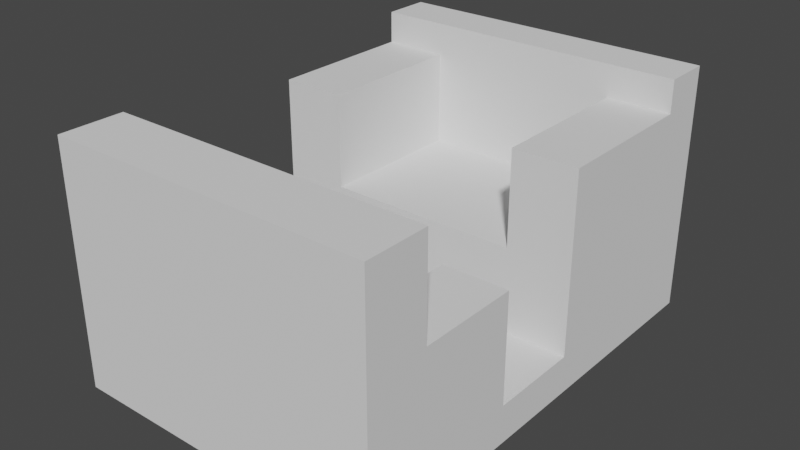 # Source: lowPolyCockpit.blend  (saved by Blender 2.81.16; exported with 4.5.12 LTS)
import bpy
from mathutils import Matrix  # noqa: F401  (used for matrix-valued properties, if any)

bpy.ops.wm.read_factory_settings(use_empty=True)
scene = bpy.context.scene
scene.name = 'Scene'

# ---- collections
col_collection = bpy.data.collections.new('Collection'); scene.collection.children.link(col_collection)

# ---- world
world_world = bpy.data.worlds.new('World'); scene.world = world_world
world_world.use_nodes = True; world_world.node_tree.nodes.clear()
_N = world_world.node_tree.nodes; _L = world_world.node_tree.links
n0 = _N.new('ShaderNodeOutputWorld'); n0.name = 'World Output'; n0.location = (300, 300)
n1 = _N.new('ShaderNodeBackground'); n1.name = 'Background'; n1.location = (10, 300)
n1.inputs[0].default_value = (0.05088, 0.05088, 0.05088, 1.0)
_L.new(n1.outputs[0], n0.inputs[0])
n0.is_active_output = True
world_world.color = (0.05088, 0.05088, 0.05088)
world_world.use_sun_shadow = False
world_world.sun_shadow_jitter_overblur = 0.0

# ---- meshes
me_cube_001 = bpy.data.meshes.new('Cube.001')
me_cube_001.from_pydata([(-1.0, -1.0, -1.0), (-1.0, -1.0, 1.0), (-1.0, 1.0, -1.0), (-1.0, 1.0, 1.0), (1.0, -1.0, -1.0), (1.0, -1.0, 1.0), (1.0, 1.0, -1.0), (1.0, 1.0, 1.0), (0.6, 1.0, -1.0), (0.2, 1.0, -1.0), (-0.2, 1.0, -1.0), (-0.6, 1.0, -1.0), (-0.6, 1.0, 1.0), (-0.2, 1.0, 1.0), (0.2, 1.0, 1.0), (0.6, 1.0, 1.0), (-0.6, -1.0, -1.0), (-0.2, -1.0, -1.0), (0.2, -1.0, -1.0), (0.6, -1.0, -1.0), (0.6, -1.0, 1.0), (0.2, -1.0, 1.0), (-0.2, -1.0, 1.0), (-0.6, -1.0, 1.0), (-1.0, 0.7885, -1.0), (-1.0, 0.1218, -1.0), (-1.0, 0.1218, 1.0), (-1.0, 0.7885, 1.0), (1.0, 0.1218, -1.0), (1.0, 0.7885, -1.0), (1.0, 0.7885, 1.0), (1.0, 0.1218, 1.0), (0.6, 0.7885, 1.0), (0.6, 0.1218, 1.0), (0.2, 0.7885, 1.0), (0.2, 0.1218, 1.0), (-0.2, 0.7885, 1.0), (-0.2, 0.1218, 1.0), (-0.6, 0.7885, 1.0), (-0.6, 0.1218, 1.0), (-0.6, 0.7885, -1.0), (-0.6, 0.1218, -1.0), (-0.2, 0.7885, -1.0), (-0.2, 0.1218, -1.0), (0.2, 0.7885, -1.0), (0.2, 0.1218, -1.0), (0.6, 0.7885, -1.0), (0.6, 0.1218, -1.0), (-1.0, -0.2779, -1.0), (1.0, -0.2779, 1.0), (0.6, -0.2779, 1.0), (0.2, -0.2779, 1.0), (-0.2, -0.2779, 1.0), (-0.6, -0.2779, 1.0), (-0.6, -0.2779, -1.0), (-0.2, -0.2779, -1.0), (0.2, -0.2779, -1.0), (0.6, -0.2779, -1.0), (-1.0, -0.2779, 1.0), (1.0, -0.2779, -1.0), (-1.0, 0.7885, 10.35), (-1.0, 1.0, 10.35), (0.6, 1.0, 10.35), (1.0, 1.0, 10.35), (-0.6, 1.0, 10.35), (-0.2, 1.0, 10.35), (0.2, 1.0, 10.35), (-1.0, 0.1218, 10.35), (1.0, 0.7885, 10.35), (1.0, 0.1218, 10.35), (0.6, 0.7885, 10.35), (0.6, 0.1218, 10.35), (0.2, 0.7885, 10.35), (-0.2, 0.7885, 10.35), (-0.6, 0.7885, 10.35), (-0.6, 0.1218, 10.35), (0.6, 0.7885, 5.43), (0.6, 0.1218, 5.43), (0.2, 0.7885, 5.43), (0.2, 0.1218, 5.43), (-0.2, 0.7885, 5.43), (-0.2, 0.1218, 5.43), (-0.6, 0.7885, 5.43), (-0.6, 0.1218, 5.43), (-1.0, 0.7885, 12.03), (-1.0, 1.0, 12.03), (0.6, 1.0, 12.03), (1.0, 1.0, 12.03), (-0.6, 1.0, 12.03), (-0.2, 1.0, 12.03), (0.2, 1.0, 12.03), (1.0, 0.7885, 12.03), (0.6, 0.7885, 12.03), (0.2, 0.7885, 12.03), (-0.2, 0.7885, 12.03), (-0.6, 0.7885, 12.03), (-1.0, -0.7198, -1.0), (1.0, -0.7198, 1.0), (0.6, -0.7198, 1.0), (0.2, -0.7198, 1.0), (-0.2, -0.7198, 1.0), (-0.6, -0.7198, 1.0), (-0.6, -0.7198, -1.0), (-0.2, -0.7198, -1.0), (0.2, -0.7198, -1.0), (0.6, -0.7198, -1.0), (-1.0, -0.7198, 1.0), (1.0, -0.7198, -1.0), (1.0, -0.7198, 6.652), (1.0, -1.0, 6.652), (-0.6, -1.0, 6.652), (-1.0, -1.0, 6.652), (0.6, -1.0, 6.652), (0.2, -1.0, 6.652), (-0.2, -1.0, 6.652), (0.6, -0.7198, 6.652), (0.2, -0.7198, 6.652), (-0.2, -0.7198, 6.652), (-0.6, -0.7198, 6.652), (-1.0, -0.7198, 6.652), (-1.0, -0.2779, 6.652), (-0.2, -0.2779, 6.652), (0.2, -0.2779, 6.652), (0.6, -0.2779, 6.652), (1.0, -0.2779, 6.652), (-0.6, -0.2779, 6.652), (1.0, -0.7198, 11.64), (1.0, -1.0, 11.64), (-0.6, -1.0, 11.64), (-1.0, -1.0, 11.64), (0.6, -1.0, 11.64), (0.2, -1.0, 11.64), (-0.2, -1.0, 11.64), (0.6, -0.7198, 11.64), (0.2, -0.7198, 11.64), (-0.2, -0.7198, 11.64), (-0.6, -0.7198, 11.64), (-1.0, -0.7198, 11.64)], [], [(24, 27, 3, 2), (8, 15, 7, 6), (107, 97, 5, 4), (16, 23, 1, 0), (105, 107, 4, 19), (5, 97, 108, 109), (101, 53, 125, 118), (98, 99, 116, 115), (52, 100, 117, 121), (51, 52, 121, 122), (96, 102, 16, 0), (102, 103, 17, 16), (103, 104, 18, 17), (104, 105, 19, 18), (4, 5, 20, 19), (19, 20, 21, 18), (18, 21, 22, 17), (17, 22, 23, 16), (2, 3, 12, 11), (11, 12, 13, 10), (10, 13, 14, 9), (9, 14, 15, 8), (9, 8, 46, 44), (44, 46, 47, 45), (10, 9, 44, 42), (42, 44, 45, 43), (11, 10, 42, 40), (40, 42, 43, 41), (2, 11, 40, 24), (24, 40, 41, 25), (33, 31, 69, 71), (37, 35, 79, 81), (32, 33, 71, 70), (38, 39, 83, 82), (12, 3, 61, 64), (35, 33, 77, 79), (39, 38, 74, 75), (31, 30, 68, 69), (34, 32, 70, 72), (30, 7, 63, 68), (8, 6, 29, 46), (46, 29, 28, 47), (6, 7, 30, 29), (29, 30, 31, 28), (48, 58, 26, 25), (25, 26, 27, 24), (96, 106, 58, 48), (45, 47, 57, 56), (43, 45, 56, 55), (41, 43, 55, 54), (25, 41, 54, 48), (37, 39, 53, 52), (35, 37, 52, 51), (33, 35, 51, 50), (31, 33, 50, 49), (39, 26, 58, 53), (47, 28, 59, 57), (28, 31, 49, 59), (62, 66, 90, 86), (74, 73, 94, 95), (63, 62, 86, 87), (70, 68, 91, 92), (68, 70, 71, 69), (66, 65, 89, 90), (74, 60, 67, 75), (3, 27, 60, 61), (38, 36, 73, 74), (13, 12, 64, 65), (27, 26, 67, 60), (14, 13, 65, 66), (26, 39, 75, 67), (36, 34, 72, 73), (15, 14, 66, 62), (7, 15, 62, 63), (80, 82, 83, 81), (78, 80, 81, 79), (76, 78, 79, 77), (39, 37, 81, 83), (33, 32, 76, 77), (32, 34, 78, 76), (34, 36, 80, 78), (36, 38, 82, 80), (89, 88, 95, 94), (90, 89, 94, 93), (86, 90, 93, 92), (87, 86, 92, 91), (88, 85, 84, 95), (64, 61, 85, 88), (73, 72, 93, 94), (60, 74, 95, 84), (65, 64, 88, 89), (72, 70, 92, 93), (61, 60, 84, 85), (68, 63, 87, 91), (0, 1, 106, 96), (56, 57, 105, 104), (55, 56, 104, 103), (54, 55, 103, 102), (48, 54, 102, 96), (52, 53, 101, 100), (99, 51, 122, 116), (50, 51, 99, 98), (58, 106, 119, 120), (106, 1, 111, 119), (57, 59, 107, 105), (59, 49, 97, 107), (114, 113, 131, 132), (118, 119, 137, 136), (109, 108, 126, 127), (117, 118, 136, 135), (113, 112, 130, 131), (122, 121, 117, 116), (124, 123, 115, 108), (125, 120, 119, 118), (49, 50, 123, 124), (20, 5, 109, 112), (53, 58, 120, 125), (21, 20, 112, 113), (1, 23, 110, 111), (22, 21, 113, 114), (97, 49, 124, 108), (23, 22, 114, 110), (50, 98, 115, 123), (100, 101, 118, 117), (136, 137, 129, 128), (126, 133, 130, 127), (133, 134, 131, 130), (134, 135, 132, 131), (135, 136, 128, 132), (116, 117, 135, 134), (111, 110, 128, 129), (115, 116, 134, 133), (110, 114, 132, 128), (112, 109, 127, 130), (119, 111, 129, 137), (108, 115, 133, 126)])
_uv = me_cube_001.uv_layers.new(name='UVMap')
_uv.uv.foreach_set('vector', [0.375, 0.2236, 0.625, 0.2236, 0.625, 0.25, 0.375, 0.25, 0.375, 0.45, 0.625, 0.45, 0.625, 0.5, 0.375, 0.5, 0.375, 0.715, 0.625, 0.715, 0.625, 0.75, 0.375, 0.75, 0.375, 0.95, 0.625, 0.95, 0.625, 1.0, 0.375, 1.0, 0.325, 0.715, 0.375, 0.715, 0.375, 0.75, 0.325, 0.75, 0.625, 0.75, 0.625, 0.715, 0.625, 0.715, 0.625, 0.75, 0.825, 0.715, 0.825, 0.6597, 0.825, 0.6597, 0.825, 0.715, 0.675, 0.715, 0.725, 0.715, 0.725, 0.715, 0.675, 0.715, 0.775, 0.6597, 0.775, 0.715, 0.775, 0.715, 0.775, 0.6597, 0.725, 0.6597, 0.775, 0.6597, 0.775, 0.6597, 0.725, 0.6597, 0.125, 0.715, 0.175, 0.715, 0.175, 0.75, 0.125, 0.75, 0.175, 0.715, 0.225, 0.715, 0.225, 0.75, 0.175, 0.75, 0.225, 0.715, 0.275, 0.715, 0.275, 0.75, 0.225, 0.75, 0.275, 0.715, 0.325, 0.715, 0.325, 0.75, 0.275, 0.75, 0.375, 0.75, 0.625, 0.75, 0.625, 0.8, 0.375, 0.8, 0.375, 0.8, 0.625, 0.8, 0.625, 0.85, 0.375, 0.85, 0.375, 0.85, 0.625, 0.85, 0.625, 0.9, 0.375, 0.9, 0.375, 0.9, 0.625, 0.9, 0.625, 0.95, 0.375, 0.95, 0.375, 0.25, 0.625, 0.25, 0.625, 0.3, 0.375, 0.3, 0.375, 0.3, 0.625, 0.3, 0.625, 0.35, 0.375, 0.35, 0.375, 0.35, 0.625, 0.35, 0.625, 0.4, 0.375, 0.4, 0.375, 0.4, 0.625, 0.4, 0.625, 0.45, 0.375, 0.45, 0.275, 0.5, 0.325, 0.5, 0.325, 0.5264, 0.275, 0.5264, 0.275, 0.5264, 0.325, 0.5264, 0.325, 0.6098, 0.275, 0.6098, 0.225, 0.5, 0.275, 0.5, 0.275, 0.5264, 0.225, 0.5264, 0.225, 0.5264, 0.275, 0.5264, 0.275, 0.6098, 0.225, 0.6098, 0.175, 0.5, 0.225, 0.5, 0.225, 0.5264, 0.175, 0.5264, 0.175, 0.5264, 0.225, 0.5264, 0.225, 0.6098, 0.175, 0.6098, 0.125, 0.5, 0.175, 0.5, 0.175, 0.5264, 0.125, 0.5264, 0.125, 0.5264, 0.175, 0.5264, 0.175, 0.6098, 0.125, 0.6098, 0.675, 0.6098, 0.625, 0.6098, 0.625, 0.6098, 0.675, 0.6098, 0.775, 0.6098, 0.725, 0.6098, 0.725, 0.6098, 0.775, 0.6098, 0.675, 0.5264, 0.675, 0.6098, 0.675, 0.6098, 0.675, 0.5264, 0.825, 0.5264, 0.825, 0.6098, 0.825, 0.6098, 0.825, 0.5264, 0.625, 0.3, 0.625, 0.25, 0.625, 0.25, 0.625, 0.3, 0.725, 0.6098, 0.675, 0.6098, 0.675, 0.6098, 0.725, 0.6098, 0.825, 0.6098, 0.825, 0.5264, 0.825, 0.5264, 0.825, 0.6098, 0.625, 0.6098, 0.625, 0.5264, 0.625, 0.5264, 0.625, 0.6098, 0.725, 0.5264, 0.675, 0.5264, 0.675, 0.5264, 0.725, 0.5264, 0.625, 0.5264, 0.625, 0.5, 0.625, 0.5, 0.625, 0.5264, 0.325, 0.5, 0.375, 0.5, 0.375, 0.5264, 0.325, 0.5264, 0.325, 0.5264, 0.375, 0.5264, 0.375, 0.6098, 0.325, 0.6098, 0.375, 0.5, 0.625, 0.5, 0.625, 0.5264, 0.375, 0.5264, 0.375, 0.5264, 0.625, 0.5264, 0.625, 0.6098, 0.375, 0.6098, 0.375, 0.09026, 0.625, 0.09026, 0.625, 0.1402, 0.375, 0.1402, 0.375, 0.1402, 0.625, 0.1402, 0.625, 0.2236, 0.375, 0.2236, 0.375, 0.03503, 0.625, 0.03503, 0.625, 0.09026, 0.375, 0.09026, 0.275, 0.6098, 0.325, 0.6098, 0.325, 0.6597, 0.275, 0.6597, 0.225, 0.6098, 0.275, 0.6098, 0.275, 0.6597, 0.225, 0.6597, 0.175, 0.6098, 0.225, 0.6098, 0.225, 0.6597, 0.175, 0.6597, 0.125, 0.6098, 0.175, 0.6098, 0.175, 0.6597, 0.125, 0.6597, 0.775, 0.6098, 0.825, 0.6098, 0.825, 0.6597, 0.775, 0.6597, 0.725, 0.6098, 0.775, 0.6098, 0.775, 0.6597, 0.725, 0.6597, 0.675, 0.6098, 0.725, 0.6098, 0.725, 0.6597, 0.675, 0.6597, 0.625, 0.6098, 0.675, 0.6098, 0.675, 0.6597, 0.625, 0.6597, 0.825, 0.6098, 0.875, 0.6098, 0.875, 0.6597, 0.825, 0.6597, 0.325, 0.6098, 0.375, 0.6098, 0.375, 0.6597, 0.325, 0.6597, 0.375, 0.6098, 0.625, 0.6098, 0.625, 0.6597, 0.375, 0.6597, 0.625, 0.45, 0.625, 0.4, 0.625, 0.4, 0.625, 0.45, 0.825, 0.5264, 0.775, 0.5264, 0.775, 0.5264, 0.825, 0.5264, 0.625, 0.5, 0.625, 0.45, 0.625, 0.45, 0.625, 0.5, 0.675, 0.5264, 0.625, 0.5264, 0.625, 0.5264, 0.675, 0.5264, 0.625, 0.5264, 0.675, 0.5264, 0.675, 0.6098, 0.625, 0.6098, 0.625, 0.4, 0.625, 0.35, 0.625, 0.35, 0.625, 0.4, 0.825, 0.5264, 0.875, 0.5264, 0.875, 0.6098, 0.825, 0.6098, 0.625, 0.25, 0.625, 0.2236, 0.625, 0.2236, 0.625, 0.25, 0.825, 0.5264, 0.775, 0.5264, 0.775, 0.5264, 0.825, 0.5264, 0.625, 0.35, 0.625, 0.3, 0.625, 0.3, 0.625, 0.35, 0.625, 0.2236, 0.625, 0.1402, 0.625, 0.1402, 0.625, 0.2236, 0.625, 0.4, 0.625, 0.35, 0.625, 0.35, 0.625, 0.4, 0.875, 0.6098, 0.825, 0.6098, 0.825, 0.6098, 0.875, 0.6098, 0.775, 0.5264, 0.725, 0.5264, 0.725, 0.5264, 0.775, 0.5264, 0.625, 0.45, 0.625, 0.4, 0.625, 0.4, 0.625, 0.45, 0.625, 0.5, 0.625, 0.45, 0.625, 0.45, 0.625, 0.5, 0.775, 0.5264, 0.825, 0.5264, 0.825, 0.6098, 0.775, 0.6098, 0.725, 0.5264, 0.775, 0.5264, 0.775, 0.6098, 0.725, 0.6098, 0.675, 0.5264, 0.725, 0.5264, 0.725, 0.6098, 0.675, 0.6098, 0.825, 0.6098, 0.775, 0.6098, 0.775, 0.6098, 0.825, 0.6098, 0.675, 0.6098, 0.675, 0.5264, 0.675, 0.5264, 0.675, 0.6098, 0.675, 0.5264, 0.725, 0.5264, 0.725, 0.5264, 0.675, 0.5264, 0.725, 0.5264, 0.775, 0.5264, 0.775, 0.5264, 0.725, 0.5264, 0.775, 0.5264, 0.825, 0.5264, 0.825, 0.5264, 0.775, 0.5264, 0.775, 0.5, 0.825, 0.5, 0.825, 0.5264, 0.775, 0.5264, 0.725, 0.5, 0.775, 0.5, 0.775, 0.5264, 0.725, 0.5264, 0.675, 0.5, 0.725, 0.5, 0.725, 0.5264, 0.675, 0.5264, 0.625, 0.5, 0.675, 0.5, 0.675, 0.5264, 0.625, 0.5264, 0.825, 0.5, 0.875, 0.5, 0.875, 0.5264, 0.825, 0.5264, 0.625, 0.3, 0.625, 0.25, 0.625, 0.25, 0.625, 0.3, 0.775, 0.5264, 0.725, 0.5264, 0.725, 0.5264, 0.775, 0.5264, 0.875, 0.5264, 0.825, 0.5264, 0.825, 0.5264, 0.875, 0.5264, 0.625, 0.35, 0.625, 0.3, 0.625, 0.3, 0.625, 0.35, 0.725, 0.5264, 0.675, 0.5264, 0.675, 0.5264, 0.725, 0.5264, 0.625, 0.25, 0.625, 0.2236, 0.625, 0.2236, 0.625, 0.25, 0.625, 0.5264, 0.625, 0.5, 0.625, 0.5, 0.625, 0.5264, 0.375, 0.0, 0.625, 0.0, 0.625, 0.03503, 0.375, 0.03503, 0.275, 0.6597, 0.325, 0.6597, 0.325, 0.715, 0.275, 0.715, 0.225, 0.6597, 0.275, 0.6597, 0.275, 0.715, 0.225, 0.715, 0.175, 0.6597, 0.225, 0.6597, 0.225, 0.715, 0.175, 0.715, 0.125, 0.6597, 0.175, 0.6597, 0.175, 0.715, 0.125, 0.715, 0.775, 0.6597, 0.825, 0.6597, 0.825, 0.715, 0.775, 0.715, 0.725, 0.715, 0.725, 0.6597, 0.725, 0.6597, 0.725, 0.715, 0.675, 0.6597, 0.725, 0.6597, 0.725, 0.715, 0.675, 0.715, 0.625, 0.09026, 0.625, 0.03503, 0.625, 0.03503, 0.625, 0.09026, 0.625, 0.03503, 0.625, 0.0, 0.625, 0.0, 0.625, 0.03503, 0.325, 0.6597, 0.375, 0.6597, 0.375, 0.715, 0.325, 0.715, 0.375, 0.6597, 0.625, 0.6597, 0.625, 0.715, 0.375, 0.715, 0.625, 0.9, 0.625, 0.85, 0.625, 0.85, 0.625, 0.9, 0.825, 0.715, 0.875, 0.715, 0.875, 0.715, 0.825, 0.715, 0.625, 0.75, 0.625, 0.715, 0.625, 0.715, 0.625, 0.75, 0.775, 0.715, 0.825, 0.715, 0.825, 0.715, 0.775, 0.715, 0.625, 0.85, 0.625, 0.8, 0.625, 0.8, 0.625, 0.85, 0.725, 0.6597, 0.775, 0.6597, 0.775, 0.715, 0.725, 0.715, 0.625, 0.6597, 0.675, 0.6597, 0.675, 0.715, 0.625, 0.715, 0.825, 0.6597, 0.875, 0.6597, 0.875, 0.715, 0.825, 0.715, 0.625, 0.6597, 0.675, 0.6597, 0.675, 0.6597, 0.625, 0.6597, 0.625, 0.8, 0.625, 0.75, 0.625, 0.75, 0.625, 0.8, 0.825, 0.6597, 0.875, 0.6597, 0.875, 0.6597, 0.825, 0.6597, 0.625, 0.85, 0.625, 0.8, 0.625, 0.8, 0.625, 0.85, 0.625, 1.0, 0.625, 0.95, 0.625, 0.95, 0.625, 1.0, 0.625, 0.9, 0.625, 0.85, 0.625, 0.85, 0.625, 0.9, 0.625, 0.715, 0.625, 0.6597, 0.625, 0.6597, 0.625, 0.715, 0.625, 0.95, 0.625, 0.9, 0.625, 0.9, 0.625, 0.95, 0.675, 0.6597, 0.675, 0.715, 0.675, 0.715, 0.675, 0.6597, 0.775, 0.715, 0.825, 0.715, 0.825, 0.715, 0.775, 0.715, 0.825, 0.715, 0.875, 0.715, 0.875, 0.75, 0.825, 0.75, 0.625, 0.715, 0.675, 0.715, 0.675, 0.75, 0.625, 0.75, 0.675, 0.715, 0.725, 0.715, 0.725, 0.75, 0.675, 0.75, 0.725, 0.715, 0.775, 0.715, 0.775, 0.75, 0.725, 0.75, 0.775, 0.715, 0.825, 0.715, 0.825, 0.75, 0.775, 0.75, 0.725, 0.715, 0.775, 0.715, 0.775, 0.715, 0.725, 0.715, 0.625, 1.0, 0.625, 0.95, 0.625, 0.95, 0.625, 1.0, 0.675, 0.715, 0.725, 0.715, 0.725, 0.715, 0.675, 0.715, 0.625, 0.95, 0.625, 0.9, 0.625, 0.9, 0.625, 0.95, 0.625, 0.8, 0.625, 0.75, 0.625, 0.75, 0.625, 0.8, 0.625, 0.03503, 0.625, 0.0, 0.625, 0.0, 0.625, 0.03503, 0.625, 0.715, 0.675, 0.715, 0.675, 0.715, 0.625, 0.715])
me_cube_001.use_remesh_fix_poles = True
me_cube_001.use_remesh_preserve_attributes = False
me_cube_001.use_mirror_vertex_groups = False
me_cube_001.update()

# ---- objects
ob_cube = bpy.data.objects.new('Cube', me_cube_001)

# ---- transforms, parenting, visibility, modifiers, constraints
ob_cube.location = (0.0, 0.0, 0.0)
ob_cube.scale = (0.6202, 0.8771, 0.07341)
ob_cube.lineart.crease_threshold = 0.0

# ---- collection membership
col_collection.objects.link(ob_cube)

# ---- scene / render settings (as saved in the file)
scene.frame_start = 1; scene.frame_end = 250; scene.frame_set(1)
scene.render.engine = 'BLENDER_EEVEE_NEXT'
scene.cycles.use_denoising = False
scene.cycles.samples = 128
scene.cycles.sampling_pattern = 'TABULATED_SOBOL'
scene.cycles.use_adaptive_sampling = False
scene.cycles.use_light_tree = False
scene.view_settings.view_transform = 'Filmic'
bpy.context.view_layer.update()

# ---- added for rendering (the .blend has no active camera and no usable light): camera, sun
cam_auto = bpy.data.cameras.new('AutoCamera')
cam_auto.lens = 50.0
cam_auto.sensor_width = 36.0
cam_auto.clip_end = 1000.0
ob_auto_camera = bpy.data.objects.new('AutoCamera', cam_auto)
scene.collection.objects.link(ob_auto_camera)
ob_auto_camera.location = (2.17592, -2.61111, 2.14573)
ob_auto_camera.rotation_euler = (1.09748, -7.21219e-08, 0.694738)
scene.camera = ob_auto_camera
light_auto_sun = bpy.data.lights.new('AutoSun', 'SUN')
light_auto_sun.energy = 3.0
light_auto_sun.angle = 0.0523599
ob_auto_sun = bpy.data.objects.new('AutoSun', light_auto_sun)
scene.collection.objects.link(ob_auto_sun)
ob_auto_sun.rotation_euler = (0.872665, 0.174533, 0.523599)
bpy.context.view_layer.update()
